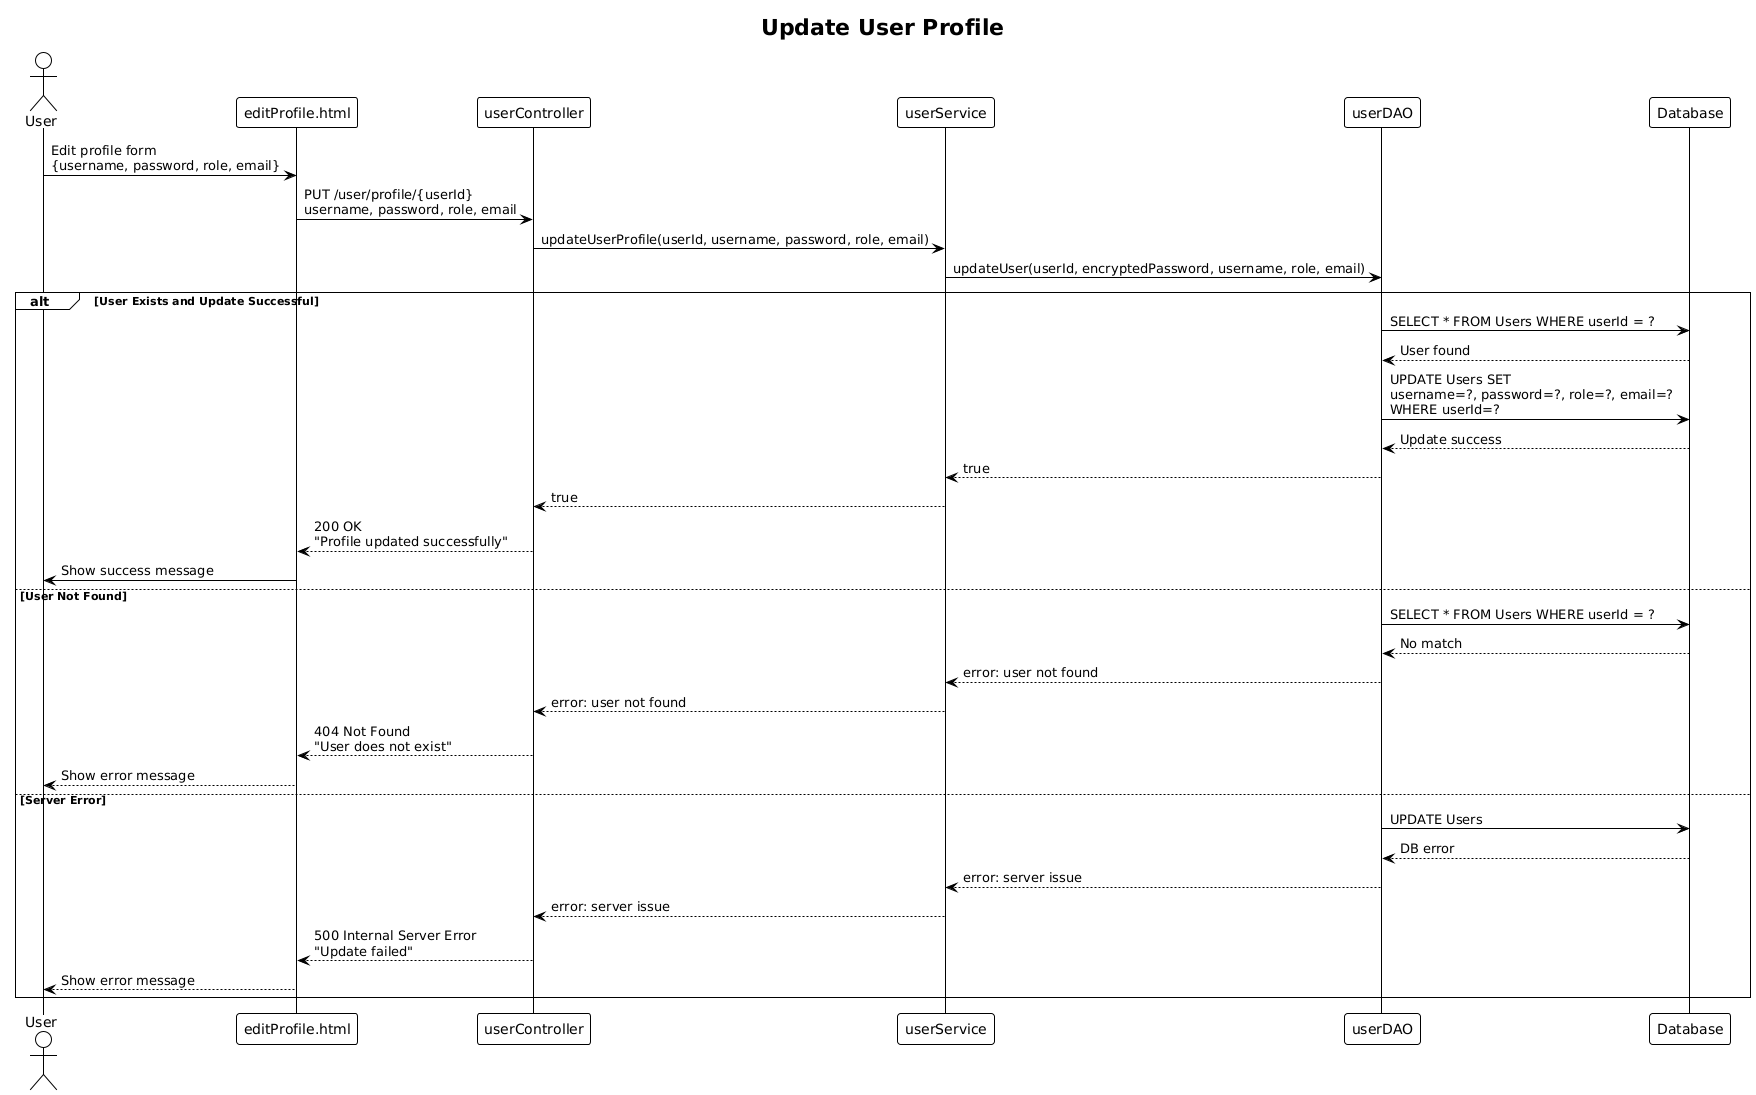

The diagram above was rendered by PlantUML. Its source (embedded in the PNG):
@startuml
!theme plain

title Update User Profile

actor User
participant "editProfile.html" as Frontend
participant "userController" as Controller
participant "userService" as Service
participant "userDAO" as DAO
participant "Database" as DB

User -> Frontend : Edit profile form\n{username, password, role, email}
Frontend -> Controller : PUT /user/profile/{userId}\nusername, password, role, email
Controller -> Service : updateUserProfile(userId, username, password, role, email)
Service -> DAO : updateUser(userId, encryptedPassword, username, role, email)

alt User Exists and Update Successful
    DAO -> DB : SELECT * FROM Users WHERE userId = ?
    DB --> DAO : User found
    DAO -> DB : UPDATE Users SET\nusername=?, password=?, role=?, email=?\nWHERE userId=?
    DB --> DAO : Update success
    DAO --> Service : true
    Service --> Controller : true
    Controller --> Frontend : 200 OK\n"Profile updated successfully"
    Frontend -> User : Show success message

else User Not Found
    DAO -> DB : SELECT * FROM Users WHERE userId = ?
    DB --> DAO : No match
    DAO --> Service : error: user not found
    Service --> Controller : error: user not found
    Controller --> Frontend : 404 Not Found\n"User does not exist"
    Frontend --> User : Show error message

else Server Error
    DAO -> DB : UPDATE Users
    DB --> DAO : DB error
    DAO --> Service : error: server issue
    Service --> Controller : error: server issue
    Controller --> Frontend : 500 Internal Server Error\n"Update failed"
    Frontend --> User : Show error message

end
@enduml